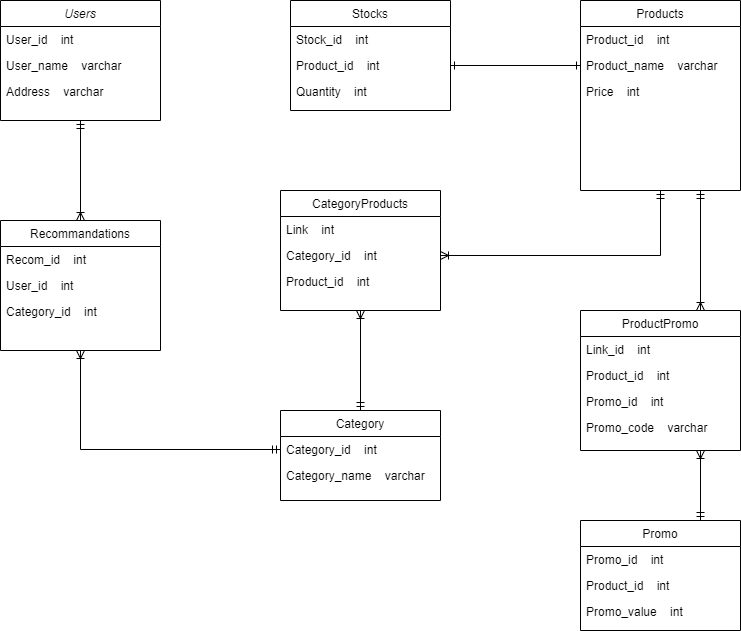

The diagram above was exported from draw.io. Its source (the exported page's mxGraphModel, read from the mxfile embedded in the PNG):
<mxGraphModel dx="1434" dy="758" grid="1" gridSize="10" guides="1" tooltips="1" connect="1" arrows="1" fold="1" page="1" pageScale="1" pageWidth="827" pageHeight="1169" math="0" shadow="0">
  <root>
    <mxCell id="WIyWlLk6GJQsqaUBKTNV-0" />
    <mxCell id="WIyWlLk6GJQsqaUBKTNV-1" parent="WIyWlLk6GJQsqaUBKTNV-0" />
    <mxCell id="zkfFHV4jXpPFQw0GAbJ--0" value="Users" style="swimlane;fontStyle=2;align=center;verticalAlign=top;childLayout=stackLayout;horizontal=1;startSize=26;horizontalStack=0;resizeParent=1;resizeLast=0;collapsible=1;marginBottom=0;rounded=0;shadow=0;strokeWidth=1;" parent="WIyWlLk6GJQsqaUBKTNV-1" vertex="1">
      <mxGeometry x="60" y="70" width="160" height="120" as="geometry">
        <mxRectangle x="230" y="140" width="160" height="26" as="alternateBounds" />
      </mxGeometry>
    </mxCell>
    <mxCell id="zkfFHV4jXpPFQw0GAbJ--1" value="User_id    int" style="text;align=left;verticalAlign=top;spacingLeft=4;spacingRight=4;overflow=hidden;rotatable=0;points=[[0,0.5],[1,0.5]];portConstraint=eastwest;" parent="zkfFHV4jXpPFQw0GAbJ--0" vertex="1">
      <mxGeometry y="26" width="160" height="26" as="geometry" />
    </mxCell>
    <mxCell id="zkfFHV4jXpPFQw0GAbJ--2" value="User_name    varchar" style="text;align=left;verticalAlign=top;spacingLeft=4;spacingRight=4;overflow=hidden;rotatable=0;points=[[0,0.5],[1,0.5]];portConstraint=eastwest;rounded=0;shadow=0;html=0;" parent="zkfFHV4jXpPFQw0GAbJ--0" vertex="1">
      <mxGeometry y="52" width="160" height="26" as="geometry" />
    </mxCell>
    <mxCell id="-epCD58W8a9JO2XttHmv-22" value="Address    varchar" style="text;align=left;verticalAlign=top;spacingLeft=4;spacingRight=4;overflow=hidden;rotatable=0;points=[[0,0.5],[1,0.5]];portConstraint=eastwest;rounded=0;shadow=0;html=0;" vertex="1" parent="zkfFHV4jXpPFQw0GAbJ--0">
      <mxGeometry y="78" width="160" height="26" as="geometry" />
    </mxCell>
    <mxCell id="zkfFHV4jXpPFQw0GAbJ--17" value="Stocks" style="swimlane;fontStyle=0;align=center;verticalAlign=top;childLayout=stackLayout;horizontal=1;startSize=26;horizontalStack=0;resizeParent=1;resizeLast=0;collapsible=1;marginBottom=0;rounded=0;shadow=0;strokeWidth=1;" parent="WIyWlLk6GJQsqaUBKTNV-1" vertex="1">
      <mxGeometry x="350" y="70" width="160" height="110" as="geometry">
        <mxRectangle x="550" y="140" width="160" height="26" as="alternateBounds" />
      </mxGeometry>
    </mxCell>
    <mxCell id="zkfFHV4jXpPFQw0GAbJ--18" value="Stock_id    int&#10;" style="text;align=left;verticalAlign=top;spacingLeft=4;spacingRight=4;overflow=hidden;rotatable=0;points=[[0,0.5],[1,0.5]];portConstraint=eastwest;" parent="zkfFHV4jXpPFQw0GAbJ--17" vertex="1">
      <mxGeometry y="26" width="160" height="26" as="geometry" />
    </mxCell>
    <mxCell id="-epCD58W8a9JO2XttHmv-23" value="Product_id    int&#10;" style="text;align=left;verticalAlign=top;spacingLeft=4;spacingRight=4;overflow=hidden;rotatable=0;points=[[0,0.5],[1,0.5]];portConstraint=eastwest;" vertex="1" parent="zkfFHV4jXpPFQw0GAbJ--17">
      <mxGeometry y="52" width="160" height="26" as="geometry" />
    </mxCell>
    <mxCell id="-epCD58W8a9JO2XttHmv-24" value="Quantity    int" style="text;align=left;verticalAlign=top;spacingLeft=4;spacingRight=4;overflow=hidden;rotatable=0;points=[[0,0.5],[1,0.5]];portConstraint=eastwest;" vertex="1" parent="zkfFHV4jXpPFQw0GAbJ--17">
      <mxGeometry y="78" width="160" height="26" as="geometry" />
    </mxCell>
    <mxCell id="-epCD58W8a9JO2XttHmv-0" value="Products" style="swimlane;fontStyle=0;align=center;verticalAlign=top;childLayout=stackLayout;horizontal=1;startSize=26;horizontalStack=0;resizeParent=1;resizeLast=0;collapsible=1;marginBottom=0;rounded=0;shadow=0;strokeWidth=1;" vertex="1" parent="WIyWlLk6GJQsqaUBKTNV-1">
      <mxGeometry x="640" y="70" width="160" height="190" as="geometry">
        <mxRectangle x="130" y="380" width="160" height="26" as="alternateBounds" />
      </mxGeometry>
    </mxCell>
    <mxCell id="-epCD58W8a9JO2XttHmv-2" value="Product_id    int" style="text;align=left;verticalAlign=top;spacingLeft=4;spacingRight=4;overflow=hidden;rotatable=0;points=[[0,0.5],[1,0.5]];portConstraint=eastwest;rounded=0;shadow=0;html=0;" vertex="1" parent="-epCD58W8a9JO2XttHmv-0">
      <mxGeometry y="26" width="160" height="26" as="geometry" />
    </mxCell>
    <mxCell id="-epCD58W8a9JO2XttHmv-25" value="Product_name    varchar" style="text;align=left;verticalAlign=top;spacingLeft=4;spacingRight=4;overflow=hidden;rotatable=0;points=[[0,0.5],[1,0.5]];portConstraint=eastwest;rounded=0;shadow=0;html=0;" vertex="1" parent="-epCD58W8a9JO2XttHmv-0">
      <mxGeometry y="52" width="160" height="26" as="geometry" />
    </mxCell>
    <mxCell id="-epCD58W8a9JO2XttHmv-26" value="Price    int" style="text;align=left;verticalAlign=top;spacingLeft=4;spacingRight=4;overflow=hidden;rotatable=0;points=[[0,0.5],[1,0.5]];portConstraint=eastwest;rounded=0;shadow=0;html=0;" vertex="1" parent="-epCD58W8a9JO2XttHmv-0">
      <mxGeometry y="78" width="160" height="26" as="geometry" />
    </mxCell>
    <mxCell id="-epCD58W8a9JO2XttHmv-6" value="Promo" style="swimlane;fontStyle=0;align=center;verticalAlign=top;childLayout=stackLayout;horizontal=1;startSize=26;horizontalStack=0;resizeParent=1;resizeLast=0;collapsible=1;marginBottom=0;rounded=0;shadow=0;strokeWidth=1;" vertex="1" parent="WIyWlLk6GJQsqaUBKTNV-1">
      <mxGeometry x="640" y="590" width="160" height="110" as="geometry">
        <mxRectangle x="130" y="380" width="160" height="26" as="alternateBounds" />
      </mxGeometry>
    </mxCell>
    <mxCell id="-epCD58W8a9JO2XttHmv-7" value="Promo_id    int" style="text;align=left;verticalAlign=top;spacingLeft=4;spacingRight=4;overflow=hidden;rotatable=0;points=[[0,0.5],[1,0.5]];portConstraint=eastwest;" vertex="1" parent="-epCD58W8a9JO2XttHmv-6">
      <mxGeometry y="26" width="160" height="26" as="geometry" />
    </mxCell>
    <mxCell id="-epCD58W8a9JO2XttHmv-28" value="Product_id    int" style="text;align=left;verticalAlign=top;spacingLeft=4;spacingRight=4;overflow=hidden;rotatable=0;points=[[0,0.5],[1,0.5]];portConstraint=eastwest;" vertex="1" parent="-epCD58W8a9JO2XttHmv-6">
      <mxGeometry y="52" width="160" height="26" as="geometry" />
    </mxCell>
    <mxCell id="-epCD58W8a9JO2XttHmv-30" value="Promo_value    int" style="text;align=left;verticalAlign=top;spacingLeft=4;spacingRight=4;overflow=hidden;rotatable=0;points=[[0,0.5],[1,0.5]];portConstraint=eastwest;" vertex="1" parent="-epCD58W8a9JO2XttHmv-6">
      <mxGeometry y="78" width="160" height="26" as="geometry" />
    </mxCell>
    <mxCell id="-epCD58W8a9JO2XttHmv-12" value="Category" style="swimlane;fontStyle=0;align=center;verticalAlign=top;childLayout=stackLayout;horizontal=1;startSize=26;horizontalStack=0;resizeParent=1;resizeLast=0;collapsible=1;marginBottom=0;rounded=0;shadow=0;strokeWidth=1;" vertex="1" parent="WIyWlLk6GJQsqaUBKTNV-1">
      <mxGeometry x="340" y="480" width="160" height="90" as="geometry">
        <mxRectangle x="130" y="380" width="160" height="26" as="alternateBounds" />
      </mxGeometry>
    </mxCell>
    <mxCell id="-epCD58W8a9JO2XttHmv-13" value="Category_id    int" style="text;align=left;verticalAlign=top;spacingLeft=4;spacingRight=4;overflow=hidden;rotatable=0;points=[[0,0.5],[1,0.5]];portConstraint=eastwest;" vertex="1" parent="-epCD58W8a9JO2XttHmv-12">
      <mxGeometry y="26" width="160" height="26" as="geometry" />
    </mxCell>
    <mxCell id="-epCD58W8a9JO2XttHmv-31" value="Category_name    varchar" style="text;align=left;verticalAlign=top;spacingLeft=4;spacingRight=4;overflow=hidden;rotatable=0;points=[[0,0.5],[1,0.5]];portConstraint=eastwest;" vertex="1" parent="-epCD58W8a9JO2XttHmv-12">
      <mxGeometry y="52" width="160" height="26" as="geometry" />
    </mxCell>
    <mxCell id="-epCD58W8a9JO2XttHmv-32" value="CategoryProducts" style="swimlane;fontStyle=0;align=center;verticalAlign=top;childLayout=stackLayout;horizontal=1;startSize=26;horizontalStack=0;resizeParent=1;resizeLast=0;collapsible=1;marginBottom=0;rounded=0;shadow=0;strokeWidth=1;" vertex="1" parent="WIyWlLk6GJQsqaUBKTNV-1">
      <mxGeometry x="340" y="260" width="160" height="120" as="geometry">
        <mxRectangle x="130" y="380" width="160" height="26" as="alternateBounds" />
      </mxGeometry>
    </mxCell>
    <mxCell id="-epCD58W8a9JO2XttHmv-33" value="Link    int" style="text;align=left;verticalAlign=top;spacingLeft=4;spacingRight=4;overflow=hidden;rotatable=0;points=[[0,0.5],[1,0.5]];portConstraint=eastwest;" vertex="1" parent="-epCD58W8a9JO2XttHmv-32">
      <mxGeometry y="26" width="160" height="26" as="geometry" />
    </mxCell>
    <mxCell id="-epCD58W8a9JO2XttHmv-34" value="Category_id    int" style="text;align=left;verticalAlign=top;spacingLeft=4;spacingRight=4;overflow=hidden;rotatable=0;points=[[0,0.5],[1,0.5]];portConstraint=eastwest;" vertex="1" parent="-epCD58W8a9JO2XttHmv-32">
      <mxGeometry y="52" width="160" height="26" as="geometry" />
    </mxCell>
    <mxCell id="-epCD58W8a9JO2XttHmv-35" value="Product_id    int" style="text;align=left;verticalAlign=top;spacingLeft=4;spacingRight=4;overflow=hidden;rotatable=0;points=[[0,0.5],[1,0.5]];portConstraint=eastwest;" vertex="1" parent="-epCD58W8a9JO2XttHmv-32">
      <mxGeometry y="78" width="160" height="26" as="geometry" />
    </mxCell>
    <mxCell id="-epCD58W8a9JO2XttHmv-36" value="Recommandations" style="swimlane;fontStyle=0;align=center;verticalAlign=top;childLayout=stackLayout;horizontal=1;startSize=26;horizontalStack=0;resizeParent=1;resizeLast=0;collapsible=1;marginBottom=0;rounded=0;shadow=0;strokeWidth=1;" vertex="1" parent="WIyWlLk6GJQsqaUBKTNV-1">
      <mxGeometry x="60" y="290" width="160" height="130" as="geometry">
        <mxRectangle x="130" y="380" width="160" height="26" as="alternateBounds" />
      </mxGeometry>
    </mxCell>
    <mxCell id="-epCD58W8a9JO2XttHmv-37" value="Recom_id    int" style="text;align=left;verticalAlign=top;spacingLeft=4;spacingRight=4;overflow=hidden;rotatable=0;points=[[0,0.5],[1,0.5]];portConstraint=eastwest;" vertex="1" parent="-epCD58W8a9JO2XttHmv-36">
      <mxGeometry y="26" width="160" height="26" as="geometry" />
    </mxCell>
    <mxCell id="-epCD58W8a9JO2XttHmv-38" value="User_id    int" style="text;align=left;verticalAlign=top;spacingLeft=4;spacingRight=4;overflow=hidden;rotatable=0;points=[[0,0.5],[1,0.5]];portConstraint=eastwest;" vertex="1" parent="-epCD58W8a9JO2XttHmv-36">
      <mxGeometry y="52" width="160" height="26" as="geometry" />
    </mxCell>
    <mxCell id="-epCD58W8a9JO2XttHmv-69" value="Category_id    int" style="text;align=left;verticalAlign=top;spacingLeft=4;spacingRight=4;overflow=hidden;rotatable=0;points=[[0,0.5],[1,0.5]];portConstraint=eastwest;" vertex="1" parent="-epCD58W8a9JO2XttHmv-36">
      <mxGeometry y="78" width="160" height="26" as="geometry" />
    </mxCell>
    <mxCell id="-epCD58W8a9JO2XttHmv-49" value="" style="endArrow=ERone;html=1;rounded=0;exitX=1;exitY=0.5;exitDx=0;exitDy=0;entryX=0;entryY=0.5;entryDx=0;entryDy=0;startArrow=ERone;startFill=0;endFill=0;" edge="1" parent="WIyWlLk6GJQsqaUBKTNV-1" source="-epCD58W8a9JO2XttHmv-23" target="-epCD58W8a9JO2XttHmv-25">
      <mxGeometry width="50" height="50" relative="1" as="geometry">
        <mxPoint x="440" y="350" as="sourcePoint" />
        <mxPoint x="490" y="300" as="targetPoint" />
      </mxGeometry>
    </mxCell>
    <mxCell id="-epCD58W8a9JO2XttHmv-50" value="" style="endArrow=ERmandOne;html=1;rounded=0;entryX=0.5;entryY=1;entryDx=0;entryDy=0;exitX=1;exitY=0.5;exitDx=0;exitDy=0;startArrow=ERoneToMany;startFill=0;endFill=0;" edge="1" parent="WIyWlLk6GJQsqaUBKTNV-1" source="-epCD58W8a9JO2XttHmv-34" target="-epCD58W8a9JO2XttHmv-0">
      <mxGeometry width="50" height="50" relative="1" as="geometry">
        <mxPoint x="440" y="350" as="sourcePoint" />
        <mxPoint x="490" y="300" as="targetPoint" />
        <Array as="points">
          <mxPoint x="720" y="325" />
        </Array>
      </mxGeometry>
    </mxCell>
    <mxCell id="-epCD58W8a9JO2XttHmv-51" value="" style="endArrow=ERoneToMany;html=1;rounded=0;entryX=0.5;entryY=1;entryDx=0;entryDy=0;exitX=0.5;exitY=0;exitDx=0;exitDy=0;startArrow=ERmandOne;startFill=0;endFill=0;" edge="1" parent="WIyWlLk6GJQsqaUBKTNV-1" source="-epCD58W8a9JO2XttHmv-12" target="-epCD58W8a9JO2XttHmv-32">
      <mxGeometry width="50" height="50" relative="1" as="geometry">
        <mxPoint x="440" y="350" as="sourcePoint" />
        <mxPoint x="490" y="300" as="targetPoint" />
      </mxGeometry>
    </mxCell>
    <mxCell id="-epCD58W8a9JO2XttHmv-57" value="ProductPromo" style="swimlane;fontStyle=0;align=center;verticalAlign=top;childLayout=stackLayout;horizontal=1;startSize=26;horizontalStack=0;resizeParent=1;resizeLast=0;collapsible=1;marginBottom=0;rounded=0;shadow=0;strokeWidth=1;" vertex="1" parent="WIyWlLk6GJQsqaUBKTNV-1">
      <mxGeometry x="640" y="380" width="160" height="140" as="geometry">
        <mxRectangle x="130" y="380" width="160" height="26" as="alternateBounds" />
      </mxGeometry>
    </mxCell>
    <mxCell id="-epCD58W8a9JO2XttHmv-58" value="Link_id    int" style="text;align=left;verticalAlign=top;spacingLeft=4;spacingRight=4;overflow=hidden;rotatable=0;points=[[0,0.5],[1,0.5]];portConstraint=eastwest;" vertex="1" parent="-epCD58W8a9JO2XttHmv-57">
      <mxGeometry y="26" width="160" height="26" as="geometry" />
    </mxCell>
    <mxCell id="-epCD58W8a9JO2XttHmv-59" value="Product_id    int" style="text;align=left;verticalAlign=top;spacingLeft=4;spacingRight=4;overflow=hidden;rotatable=0;points=[[0,0.5],[1,0.5]];portConstraint=eastwest;" vertex="1" parent="-epCD58W8a9JO2XttHmv-57">
      <mxGeometry y="52" width="160" height="26" as="geometry" />
    </mxCell>
    <mxCell id="-epCD58W8a9JO2XttHmv-60" value="Promo_id    int" style="text;align=left;verticalAlign=top;spacingLeft=4;spacingRight=4;overflow=hidden;rotatable=0;points=[[0,0.5],[1,0.5]];portConstraint=eastwest;" vertex="1" parent="-epCD58W8a9JO2XttHmv-57">
      <mxGeometry y="78" width="160" height="26" as="geometry" />
    </mxCell>
    <mxCell id="-epCD58W8a9JO2XttHmv-63" value="Promo_code    varchar" style="text;align=left;verticalAlign=top;spacingLeft=4;spacingRight=4;overflow=hidden;rotatable=0;points=[[0,0.5],[1,0.5]];portConstraint=eastwest;" vertex="1" parent="-epCD58W8a9JO2XttHmv-57">
      <mxGeometry y="104" width="160" height="26" as="geometry" />
    </mxCell>
    <mxCell id="-epCD58W8a9JO2XttHmv-64" value="" style="endArrow=ERmandOne;html=1;rounded=0;entryX=0.75;entryY=1;entryDx=0;entryDy=0;exitX=0.75;exitY=0;exitDx=0;exitDy=0;startArrow=ERoneToMany;startFill=0;endFill=0;" edge="1" parent="WIyWlLk6GJQsqaUBKTNV-1" source="-epCD58W8a9JO2XttHmv-57" target="-epCD58W8a9JO2XttHmv-0">
      <mxGeometry width="50" height="50" relative="1" as="geometry">
        <mxPoint x="440" y="430" as="sourcePoint" />
        <mxPoint x="490" y="380" as="targetPoint" />
      </mxGeometry>
    </mxCell>
    <mxCell id="-epCD58W8a9JO2XttHmv-65" value="" style="endArrow=ERoneToMany;html=1;rounded=0;entryX=0.75;entryY=1;entryDx=0;entryDy=0;exitX=0.75;exitY=0;exitDx=0;exitDy=0;startArrow=ERmandOne;startFill=0;endFill=0;" edge="1" parent="WIyWlLk6GJQsqaUBKTNV-1" source="-epCD58W8a9JO2XttHmv-6" target="-epCD58W8a9JO2XttHmv-57">
      <mxGeometry width="50" height="50" relative="1" as="geometry">
        <mxPoint x="440" y="480" as="sourcePoint" />
        <mxPoint x="490" y="430" as="targetPoint" />
      </mxGeometry>
    </mxCell>
    <mxCell id="-epCD58W8a9JO2XttHmv-66" value="" style="endArrow=ERoneToMany;html=1;rounded=0;exitX=0.5;exitY=1;exitDx=0;exitDy=0;startArrow=ERmandOne;startFill=0;endFill=0;" edge="1" parent="WIyWlLk6GJQsqaUBKTNV-1" source="zkfFHV4jXpPFQw0GAbJ--0" target="-epCD58W8a9JO2XttHmv-36">
      <mxGeometry width="50" height="50" relative="1" as="geometry">
        <mxPoint x="440" y="370" as="sourcePoint" />
        <mxPoint x="490" y="320" as="targetPoint" />
      </mxGeometry>
    </mxCell>
    <mxCell id="-epCD58W8a9JO2XttHmv-67" value="" style="endArrow=ERmandOne;html=1;rounded=0;exitX=0.5;exitY=1;exitDx=0;exitDy=0;startArrow=ERoneToMany;startFill=0;entryX=0;entryY=0.5;entryDx=0;entryDy=0;endFill=0;" edge="1" parent="WIyWlLk6GJQsqaUBKTNV-1" source="-epCD58W8a9JO2XttHmv-36" target="-epCD58W8a9JO2XttHmv-13">
      <mxGeometry width="50" height="50" relative="1" as="geometry">
        <mxPoint x="440" y="370" as="sourcePoint" />
        <mxPoint x="140" y="540" as="targetPoint" />
        <Array as="points">
          <mxPoint x="140" y="519" />
        </Array>
      </mxGeometry>
    </mxCell>
  </root>
</mxGraphModel>